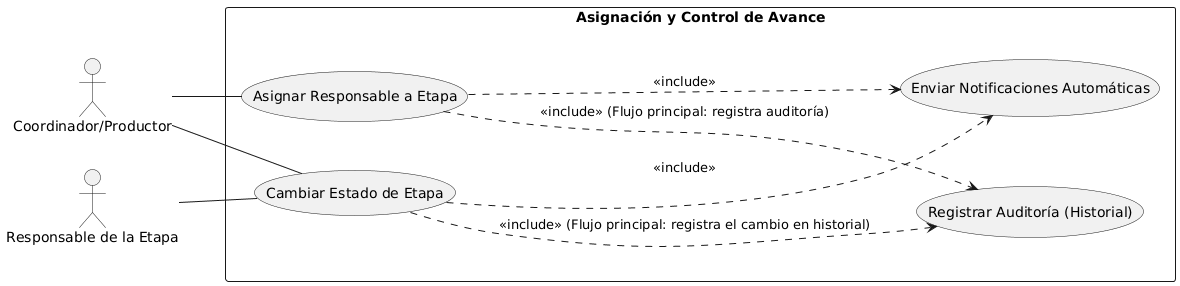

The diagram above was rendered by PlantUML. Its source (embedded in the PNG):
@startuml
left to right direction

actor "Coordinador/Productor" as Prod
actor "Responsable de la Etapa" as Resp

rectangle "Asignación y Control de Avance" {
    usecase "Asignar Responsable a Etapa" as UC3
    usecase "Cambiar Estado de Etapa" as UC4
    usecase "Registrar Auditoría (Historial)" as RegAudit
    usecase "Enviar Notificaciones Automáticas" as UC5
}

Prod -- UC3
Prod -- UC4
Resp -- UC4

' Ambos flujos requieren el registro de auditoría (quién/cuándo)
UC3 ..> RegAudit : <<include>> (Flujo principal: registra auditoría)
UC4 ..> RegAudit : <<include>> (Flujo principal: registra el cambio en historial)

' Ambos flujos requieren notificación inmediata
UC3 ..> UC5 : <<include>>
UC4 ..> UC5 : <<include>>
@enduml